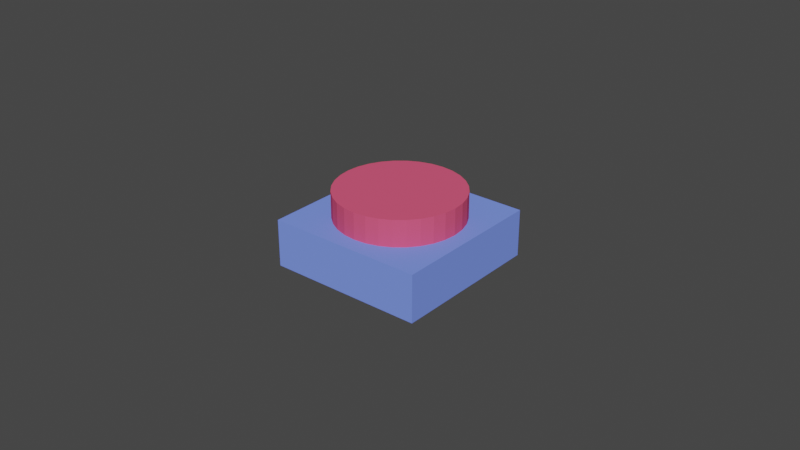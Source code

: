 # Source: CancelSwitch.blend  (saved by Blender 2.80.75; exported with 4.5.12 LTS)
import bpy
from mathutils import Matrix  # noqa: F401  (used for matrix-valued properties, if any)

bpy.ops.wm.read_factory_settings(use_empty=True)
scene = bpy.context.scene
scene.name = 'Scene'

# ---- collections
col_collection = bpy.data.collections.new('Collection'); scene.collection.children.link(col_collection)

# ---- materials (node trees are filled in below, after node groups)
mat_material_002 = bpy.data.materials.new('Material.002')
mat_material_002.use_transparent_shadow = False
mat_material_002.diffuse_color = (0.1966, 0.2996, 1.0, 1.0)
mat_material_001 = bpy.data.materials.new('Material.001')
mat_material_001.use_transparent_shadow = False
mat_material_001.diffuse_color = (0.8, 0.09842, 0.1914, 1.0)

# ---- material node trees

# ---- world
world_world = bpy.data.worlds.new('World'); scene.world = world_world
world_world.use_nodes = True; world_world.node_tree.nodes.clear()
_N = world_world.node_tree.nodes; _L = world_world.node_tree.links
n0 = _N.new('ShaderNodeOutputWorld'); n0.name = 'World Output'; n0.location = (300, 300)
n1 = _N.new('ShaderNodeBackground'); n1.name = 'Background'; n1.location = (10, 300)
n1.inputs[0].default_value = (0.05088, 0.05088, 0.05088, 1.0)
_L.new(n1.outputs[0], n0.inputs[0])
n0.is_active_output = True
world_world.color = (0.05088, 0.05088, 0.05088)
world_world.use_sun_shadow = False
world_world.sun_shadow_jitter_overblur = 0.0

# ---- meshes
me_cube_001 = bpy.data.meshes.new('Cube.001')
me_cube_001.from_pydata([(-0.025, -0.025, -0.025), (-0.025, 0.025, -0.025), (0.025, -0.025, -0.025), (0.025, 0.025, -0.025), (0.025, 0.025, -0.01), (0.025, -0.025, -0.01), (-0.025, -0.025, -0.01), (-0.025, 0.025, -0.01)], [], [(0, 6, 7, 1), (1, 7, 4, 3), (3, 4, 5, 2), (2, 5, 6, 0), (1, 3, 2, 0), (7, 6, 5, 4)])
_uv = me_cube_001.uv_layers.new(name='UVMap')
_uv.uv.foreach_set('vector', [0.375, 0.0, 0.45, 0.0, 0.45, 0.25, 0.375, 0.25, 0.375, 0.25, 0.45, 0.25, 0.45, 0.5, 0.375, 0.5, 0.375, 0.5, 0.45, 0.5, 0.45, 0.75, 0.375, 0.75, 0.375, 0.75, 0.45, 0.75, 0.45, 1.0, 0.375, 1.0, 0.125, 0.5, 0.375, 0.5, 0.375, 0.75, 0.125, 0.75, 0.1719, 0.5469, 0.1719, 0.7031, 0.3281, 0.7031, 0.3281, 0.5469])
me_cube_001.materials.append(mat_material_002)
me_cube_001.use_remesh_preserve_volume = False
me_cube_001.use_remesh_preserve_attributes = False
me_cube_001.use_mirror_vertex_groups = False
me_cube_001.update()
me_cylinder = bpy.data.meshes.new('Cylinder')
me_cylinder.from_pydata([(0.0, 0.02, -0.005), (0.0, 0.02, 0.005), (0.003902, 0.01962, -0.005), (0.003902, 0.01962, 0.005), (0.007654, 0.01848, -0.005), (0.007654, 0.01848, 0.005), (0.01111, 0.01663, -0.005), (0.01111, 0.01663, 0.005), (0.01414, 0.01414, -0.005), (0.01414, 0.01414, 0.005), (0.01663, 0.01111, -0.005), (0.01663, 0.01111, 0.005), (0.01848, 0.007654, -0.005), (0.01848, 0.007654, 0.005), (0.01962, 0.003902, -0.005), (0.01962, 0.003902, 0.005), (0.02, 1.51e-09, -0.005), (0.02, 1.51e-09, 0.005), (0.01962, -0.003902, -0.005), (0.01962, -0.003902, 0.005), (0.01848, -0.007654, -0.005), (0.01848, -0.007654, 0.005), (0.01663, -0.01111, -0.005), (0.01663, -0.01111, 0.005), (0.01414, -0.01414, -0.005), (0.01414, -0.01414, 0.005), (0.01111, -0.01663, -0.005), (0.01111, -0.01663, 0.005), (0.007654, -0.01848, -0.005), (0.007654, -0.01848, 0.005), (0.003902, -0.01962, -0.005), (0.003902, -0.01962, 0.005), (-6.517e-09, -0.02, -0.005), (-6.517e-09, -0.02, 0.005), (-0.003902, -0.01962, -0.005), (-0.003902, -0.01962, 0.005), (-0.007654, -0.01848, -0.005), (-0.007654, -0.01848, 0.005), (-0.01111, -0.01663, -0.005), (-0.01111, -0.01663, 0.005), (-0.01414, -0.01414, -0.005), (-0.01414, -0.01414, 0.005), (-0.01663, -0.01111, -0.005), (-0.01663, -0.01111, 0.005), (-0.01848, -0.007654, -0.005), (-0.01848, -0.007654, 0.005), (-0.01962, -0.003902, -0.005), (-0.01962, -0.003902, 0.005), (-0.02, 1.931e-08, -0.005), (-0.02, 1.931e-08, 0.005), (-0.01962, 0.003902, -0.005), (-0.01962, 0.003902, 0.005), (-0.01848, 0.007654, -0.005), (-0.01848, 0.007654, 0.005), (-0.01663, 0.01111, -0.005), (-0.01663, 0.01111, 0.005), (-0.01414, 0.01414, -0.005), (-0.01414, 0.01414, 0.005), (-0.01111, 0.01663, -0.005), (-0.01111, 0.01663, 0.005), (-0.007654, 0.01848, -0.005), (-0.007654, 0.01848, 0.005), (-0.003902, 0.01962, -0.005), (-0.003902, 0.01962, 0.005)], [], [(0, 1, 3, 2), (2, 3, 5, 4), (4, 5, 7, 6), (6, 7, 9, 8), (8, 9, 11, 10), (10, 11, 13, 12), (12, 13, 15, 14), (14, 15, 17, 16), (16, 17, 19, 18), (18, 19, 21, 20), (20, 21, 23, 22), (22, 23, 25, 24), (24, 25, 27, 26), (26, 27, 29, 28), (28, 29, 31, 30), (30, 31, 33, 32), (32, 33, 35, 34), (34, 35, 37, 36), (36, 37, 39, 38), (38, 39, 41, 40), (40, 41, 43, 42), (42, 43, 45, 44), (44, 45, 47, 46), (46, 47, 49, 48), (48, 49, 51, 50), (50, 51, 53, 52), (52, 53, 55, 54), (54, 55, 57, 56), (56, 57, 59, 58), (58, 59, 61, 60), (3, 1, 63, 61, 59, 57, 55, 53, 51, 49, 47, 45, 43, 41, 39, 37, 35, 33, 31, 29, 27, 25, 23, 21, 19, 17, 15, 13, 11, 9, 7, 5), (60, 61, 63, 62), (62, 63, 1, 0), (0, 2, 4, 6, 8, 10, 12, 14, 16, 18, 20, 22, 24, 26, 28, 30, 32, 34, 36, 38, 40, 42, 44, 46, 48, 50, 52, 54, 56, 58, 60, 62)])
_uv = me_cylinder.uv_layers.new(name='UVMap')
_uv.uv.foreach_set('vector', [1.0, 0.5, 1.0, 1.0, 0.9688, 1.0, 0.9688, 0.5, 0.9688, 0.5, 0.9688, 1.0, 0.9375, 1.0, 0.9375, 0.5, 0.9375, 0.5, 0.9375, 1.0, 0.9062, 1.0, 0.9062, 0.5, 0.9062, 0.5, 0.9062, 1.0, 0.875, 1.0, 0.875, 0.5, 0.875, 0.5, 0.875, 1.0, 0.8438, 1.0, 0.8438, 0.5, 0.8438, 0.5, 0.8438, 1.0, 0.8125, 1.0, 0.8125, 0.5, 0.8125, 0.5, 0.8125, 1.0, 0.7812, 1.0, 0.7812, 0.5, 0.7812, 0.5, 0.7812, 1.0, 0.75, 1.0, 0.75, 0.5, 0.75, 0.5, 0.75, 1.0, 0.7188, 1.0, 0.7188, 0.5, 0.7188, 0.5, 0.7188, 1.0, 0.6875, 1.0, 0.6875, 0.5, 0.6875, 0.5, 0.6875, 1.0, 0.6562, 1.0, 0.6562, 0.5, 0.6562, 0.5, 0.6562, 1.0, 0.625, 1.0, 0.625, 0.5, 0.625, 0.5, 0.625, 1.0, 0.5938, 1.0, 0.5938, 0.5, 0.5938, 0.5, 0.5938, 1.0, 0.5625, 1.0, 0.5625, 0.5, 0.5625, 0.5, 0.5625, 1.0, 0.5312, 1.0, 0.5312, 0.5, 0.5312, 0.5, 0.5312, 1.0, 0.5, 1.0, 0.5, 0.5, 0.5, 0.5, 0.5, 1.0, 0.4688, 1.0, 0.4688, 0.5, 0.4688, 0.5, 0.4688, 1.0, 0.4375, 1.0, 0.4375, 0.5, 0.4375, 0.5, 0.4375, 1.0, 0.4062, 1.0, 0.4062, 0.5, 0.4062, 0.5, 0.4062, 1.0, 0.375, 1.0, 0.375, 0.5, 0.375, 0.5, 0.375, 1.0, 0.3438, 1.0, 0.3438, 0.5, 0.3438, 0.5, 0.3438, 1.0, 0.3125, 1.0, 0.3125, 0.5, 0.3125, 0.5, 0.3125, 1.0, 0.2812, 1.0, 0.2812, 0.5, 0.2812, 0.5, 0.2812, 1.0, 0.25, 1.0, 0.25, 0.5, 0.25, 0.5, 0.25, 1.0, 0.2188, 1.0, 0.2188, 0.5, 0.2188, 0.5, 0.2188, 1.0, 0.1875, 1.0, 0.1875, 0.5, 0.1875, 0.5, 0.1875, 1.0, 0.1562, 1.0, 0.1562, 0.5, 0.1562, 0.5, 0.1562, 1.0, 0.125, 1.0, 0.125, 0.5, 0.125, 0.5, 0.125, 1.0, 0.09375, 1.0, 0.09375, 0.5, 0.09375, 0.5, 0.09375, 1.0, 0.0625, 1.0, 0.0625, 0.5, 0.2968, 0.4854, 0.25, 0.49, 0.2032, 0.4854, 0.1582, 0.4717, 0.1167, 0.4496, 0.08029, 0.4197, 0.05045, 0.3833, 0.02827, 0.3418, 0.01461, 0.2968, 0.01, 0.25, 0.01461, 0.2032, 0.02827, 0.1582, 0.05045, 0.1167, 0.08029, 0.08029, 0.1167, 0.05045, 0.1582, 0.02827, 0.2032, 0.01461, 0.25, 0.01, 0.2968, 0.01461, 0.3418, 0.02827, 0.3833, 0.05045, 0.4197, 0.08029, 0.4496, 0.1167, 0.4717, 0.1582, 0.4854, 0.2032, 0.49, 0.25, 0.4854, 0.2968, 0.4717, 0.3418, 0.4496, 0.3833, 0.4197, 0.4197, 0.3833, 0.4496, 0.3418, 0.4717, 0.0625, 0.5, 0.0625, 1.0, 0.03125, 1.0, 0.03125, 0.5, 0.03125, 0.5, 0.03125, 1.0, 0.0, 1.0, 0.0, 0.5, 0.75, 0.49, 0.7968, 0.4854, 0.8418, 0.4717, 0.8833, 0.4496, 0.9197, 0.4197, 0.9496, 0.3833, 0.9717, 0.3418, 0.9854, 0.2968, 0.99, 0.25, 0.9854, 0.2032, 0.9717, 0.1582, 0.9496, 0.1167, 0.9197, 0.08029, 0.8833, 0.05045, 0.8418, 0.02827, 0.7968, 0.01461, 0.75, 0.01, 0.7032, 0.01461, 0.6582, 0.02827, 0.6167, 0.05045, 0.5803, 0.08029, 0.5504, 0.1167, 0.5283, 0.1582, 0.5146, 0.2032, 0.51, 0.25, 0.5146, 0.2968, 0.5283, 0.3418, 0.5504, 0.3833, 0.5803, 0.4197, 0.6167, 0.4496, 0.6582, 0.4717, 0.7032, 0.4854])
me_cylinder.materials.append(mat_material_001)
me_cylinder.use_remesh_preserve_volume = False
me_cylinder.use_remesh_preserve_attributes = False
me_cylinder.use_mirror_vertex_groups = False
me_cylinder.update()

# ---- objects
ob_cube = bpy.data.objects.new('Cube', me_cube_001)
ob_cylinder = bpy.data.objects.new('Cylinder', me_cylinder)

# ---- transforms, parenting, visibility, modifiers, constraints
ob_cube.location = (0.0, 0.0, 0.006568)
ob_cube.lineart.crease_threshold = 0.0
ob_cylinder.location = (0.0, 0.0, 0.0)
ob_cylinder.lineart.crease_threshold = 0.0

# ---- collection membership
col_collection.objects.link(ob_cube)
col_collection.objects.link(ob_cylinder)

# ---- scene / render settings (as saved in the file)
scene.frame_start = 1; scene.frame_end = 250; scene.frame_set(1)
scene.render.engine = 'BLENDER_EEVEE_NEXT'
scene.cycles.use_denoising = False
scene.cycles.samples = 128
scene.cycles.sampling_pattern = 'TABULATED_SOBOL'
scene.cycles.use_adaptive_sampling = False
scene.cycles.use_light_tree = False
scene.view_settings.view_transform = 'Filmic'
bpy.context.view_layer.update()

# ---- added for rendering (the .blend has no active camera and no usable light): camera, sun
cam_auto = bpy.data.cameras.new('AutoCamera')
cam_auto.lens = 50.0
cam_auto.sensor_width = 36.0
cam_auto.clip_end = 1000.0
ob_auto_camera = bpy.data.objects.new('AutoCamera', cam_auto)
scene.collection.objects.link(ob_auto_camera)
ob_auto_camera.location = (0.185045, -0.222054, 0.14132)
ob_auto_camera.rotation_euler = (1.09748, -7.21219e-08, 0.694738)
scene.camera = ob_auto_camera
light_auto_sun = bpy.data.lights.new('AutoSun', 'SUN')
light_auto_sun.energy = 3.0
light_auto_sun.angle = 0.0523599
ob_auto_sun = bpy.data.objects.new('AutoSun', light_auto_sun)
scene.collection.objects.link(ob_auto_sun)
ob_auto_sun.rotation_euler = (0.872665, 0.174533, 0.523599)
bpy.context.view_layer.update()
